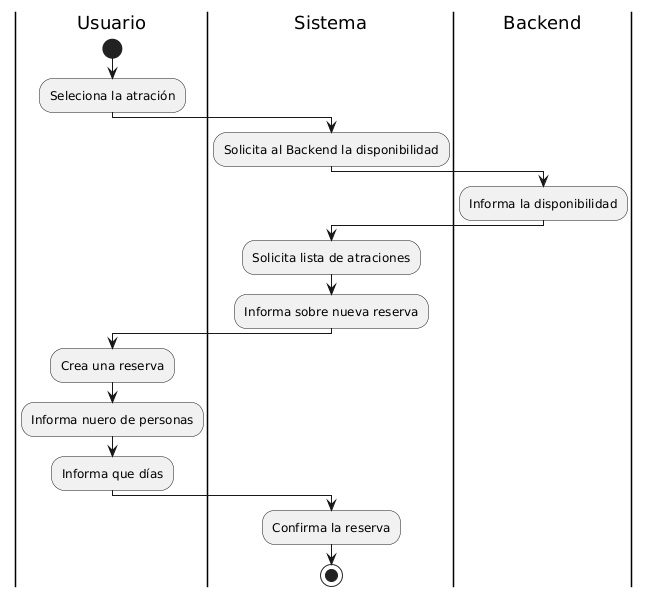

The diagram above was rendered by PlantUML. Its source (embedded in the PNG):
@startuml
|Usuario|
start
:Seleciona la atración;

|Sistema|
:Solicita al Backend la disponibilidad;

|Backend|
:Informa la disponibilidad;

|Sistema|
:Solicita lista de atraciones;

|Sistema|
:Informa sobre nueva reserva;

|Usuario|
:Crea una reserva;
:Informa nuero de personas;
:Informa que días;

|Sistema|
:Confirma la reserva;

stop
@enduml